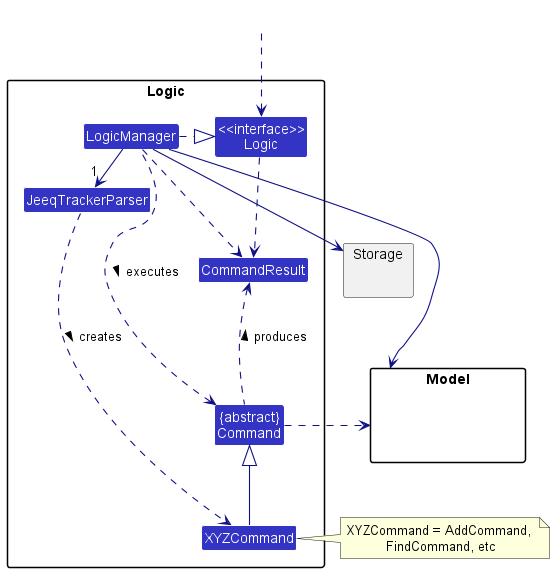

The diagram above was rendered by PlantUML. Its source (embedded in the PNG):
@startuml
!include style.puml
skinparam arrowThickness 1.1
skinparam arrowColor LOGIC_COLOR_T4
skinparam classBackgroundColor LOGIC_COLOR

package Logic {

Class JeeqTrackerParser
Class XYZCommand
Class CommandResult
Class "{abstract}\nCommand" as Command


Class "<<interface>>\nLogic" as Logic
Class LogicManager
}

package Model{
Class HiddenModel #FFFFFF
}

package Storage{
}

Class HiddenOutside #FFFFFF
HiddenOutside ..> Logic

LogicManager .right.|> Logic
LogicManager -right->"1" JeeqTrackerParser
JeeqTrackerParser ..> XYZCommand : creates >

XYZCommand -up-|> Command
LogicManager .left.> Command : executes >

LogicManager --> Model
LogicManager --> Storage
Storage --[hidden] Model
Command .[hidden]up.> Storage
Command .right.> Model
note right of XYZCommand: XYZCommand = AddCommand, \nFindCommand, etc

Logic ..> CommandResult
LogicManager .down.> CommandResult
Command .up.> CommandResult : produces >
@enduml